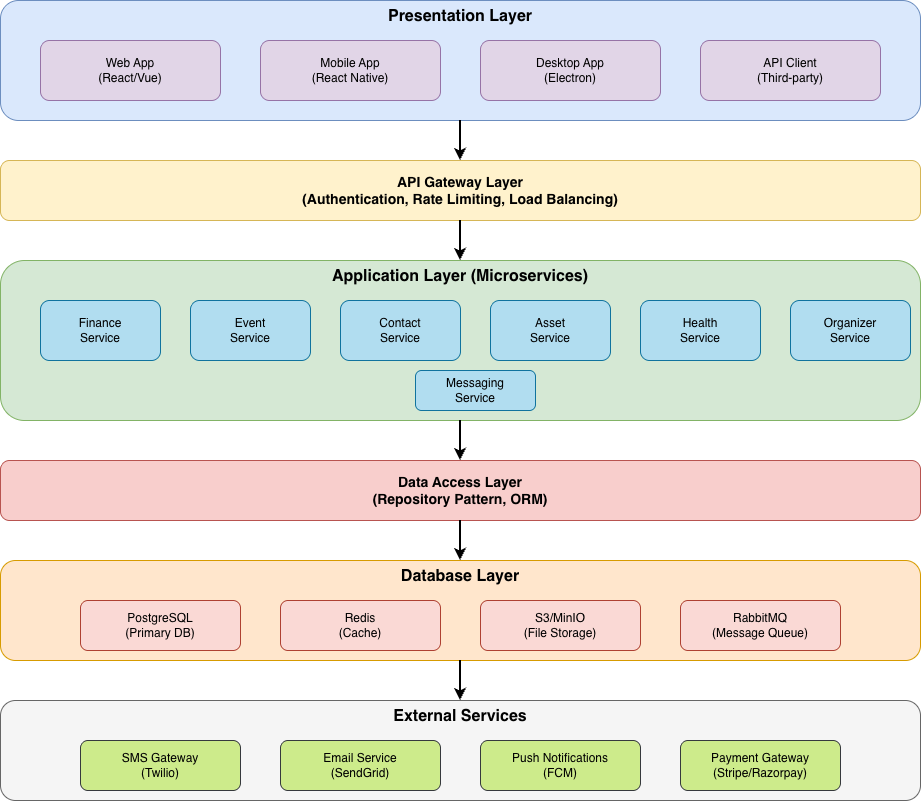

The diagram above was exported from draw.io. Its source (the exported page's mxGraphModel, read from the mxfile embedded in the PNG):
<mxGraphModel dx="1278" dy="942" grid="1" gridSize="10" guides="1" tooltips="1" connect="1" arrows="1" fold="1" page="1" pageScale="1" pageWidth="1169" pageHeight="827" math="0" shadow="0">
  <root>
    <mxCell id="0" />
    <mxCell id="1" parent="0" />
    <mxCell id="presentation-layer" parent="1" style="rounded=1;whiteSpace=wrap;html=1;fillColor=#dae8fc;strokeColor=#6c8ebf;fontSize=16;fontStyle=1;verticalAlign=top;align=center;" value="Presentation Layer" vertex="1">
      <mxGeometry height="120" width="920" x="120" y="40" as="geometry" />
    </mxCell>
    <mxCell id="web-app" parent="1" style="rounded=1;whiteSpace=wrap;html=1;fillColor=#e1d5e7;strokeColor=#9673a6;" value="Web App&#10;(React/Vue)" vertex="1">
      <mxGeometry height="60" width="180" x="160" y="80" as="geometry" />
    </mxCell>
    <mxCell id="mobile-app" parent="1" style="rounded=1;whiteSpace=wrap;html=1;fillColor=#e1d5e7;strokeColor=#9673a6;" value="Mobile App&#10;(React Native)" vertex="1">
      <mxGeometry height="60" width="180" x="380" y="80" as="geometry" />
    </mxCell>
    <mxCell id="desktop-app" parent="1" style="rounded=1;whiteSpace=wrap;html=1;fillColor=#e1d5e7;strokeColor=#9673a6;" value="Desktop App&#10;(Electron)" vertex="1">
      <mxGeometry height="60" width="180" x="600" y="80" as="geometry" />
    </mxCell>
    <mxCell id="api-client" parent="1" style="rounded=1;whiteSpace=wrap;html=1;fillColor=#e1d5e7;strokeColor=#9673a6;" value="API Client&#10;(Third-party)" vertex="1">
      <mxGeometry height="60" width="180" x="820" y="80" as="geometry" />
    </mxCell>
    <mxCell id="api-gateway" parent="1" style="rounded=1;whiteSpace=wrap;html=1;fillColor=#fff2cc;strokeColor=#d6b656;fontSize=14;fontStyle=1;" value="API Gateway Layer&#10;(Authentication, Rate Limiting, Load Balancing)" vertex="1">
      <mxGeometry height="60" width="920" x="120" y="200" as="geometry" />
    </mxCell>
    <mxCell id="app-layer" parent="1" style="rounded=1;whiteSpace=wrap;html=1;fillColor=#d5e8d4;strokeColor=#82b366;fontSize=16;fontStyle=1;verticalAlign=top;align=center;" value="Application Layer (Microservices)" vertex="1">
      <mxGeometry height="160" width="920" x="120" y="300" as="geometry" />
    </mxCell>
    <mxCell id="finance-service" parent="1" style="rounded=1;whiteSpace=wrap;html=1;fillColor=#b1ddf0;strokeColor=#10739e;" value="Finance&#10;Service" vertex="1">
      <mxGeometry height="60" width="120" x="160" y="340" as="geometry" />
    </mxCell>
    <mxCell id="event-service" parent="1" style="rounded=1;whiteSpace=wrap;html=1;fillColor=#b1ddf0;strokeColor=#10739e;" value="Event&#10;Service" vertex="1">
      <mxGeometry height="60" width="120" x="310" y="340" as="geometry" />
    </mxCell>
    <mxCell id="contact-service" parent="1" style="rounded=1;whiteSpace=wrap;html=1;fillColor=#b1ddf0;strokeColor=#10739e;" value="Contact&#10;Service" vertex="1">
      <mxGeometry height="60" width="120" x="460" y="340" as="geometry" />
    </mxCell>
    <mxCell id="asset-service" parent="1" style="rounded=1;whiteSpace=wrap;html=1;fillColor=#b1ddf0;strokeColor=#10739e;" value="Asset&#10;Service" vertex="1">
      <mxGeometry height="60" width="120" x="610" y="340" as="geometry" />
    </mxCell>
    <mxCell id="health-service" parent="1" style="rounded=1;whiteSpace=wrap;html=1;fillColor=#b1ddf0;strokeColor=#10739e;" value="Health&#10;Service" vertex="1">
      <mxGeometry height="60" width="120" x="760" y="340" as="geometry" />
    </mxCell>
    <mxCell id="organizer-service" parent="1" style="rounded=1;whiteSpace=wrap;html=1;fillColor=#b1ddf0;strokeColor=#10739e;" value="Organizer&#10;Service" vertex="1">
      <mxGeometry height="60" width="120" x="910" y="340" as="geometry" />
    </mxCell>
    <mxCell id="messaging-service" parent="1" style="rounded=1;whiteSpace=wrap;html=1;fillColor=#b1ddf0;strokeColor=#10739e;" value="Messaging&#10;Service" vertex="1">
      <mxGeometry height="40" width="120" x="535" y="410" as="geometry" />
    </mxCell>
    <mxCell id="data-layer" parent="1" style="rounded=1;whiteSpace=wrap;html=1;fillColor=#f8cecc;strokeColor=#b85450;fontSize=14;fontStyle=1;" value="Data Access Layer&#10;(Repository Pattern, ORM)" vertex="1">
      <mxGeometry height="60" width="920" x="120" y="500" as="geometry" />
    </mxCell>
    <mxCell id="db-layer" parent="1" style="rounded=1;whiteSpace=wrap;html=1;fillColor=#ffe6cc;strokeColor=#d79b00;fontSize=16;fontStyle=1;verticalAlign=top;align=center;" value="Database Layer" vertex="1">
      <mxGeometry height="100" width="920" x="120" y="600" as="geometry" />
    </mxCell>
    <mxCell id="postgresql" parent="1" style="rounded=1;whiteSpace=wrap;html=1;fillColor=#fad9d5;strokeColor=#ae4132;" value="PostgreSQL&#10;(Primary DB)" vertex="1">
      <mxGeometry height="50" width="160" x="200" y="640" as="geometry" />
    </mxCell>
    <mxCell id="redis" parent="1" style="rounded=1;whiteSpace=wrap;html=1;fillColor=#fad9d5;strokeColor=#ae4132;" value="Redis&#10;(Cache)" vertex="1">
      <mxGeometry height="50" width="160" x="400" y="640" as="geometry" />
    </mxCell>
    <mxCell id="s3" parent="1" style="rounded=1;whiteSpace=wrap;html=1;fillColor=#fad9d5;strokeColor=#ae4132;" value="S3/MinIO&#10;(File Storage)" vertex="1">
      <mxGeometry height="50" width="160" x="600" y="640" as="geometry" />
    </mxCell>
    <mxCell id="queue" parent="1" style="rounded=1;whiteSpace=wrap;html=1;fillColor=#fad9d5;strokeColor=#ae4132;" value="RabbitMQ&#10;(Message Queue)" vertex="1">
      <mxGeometry height="50" width="160" x="800" y="640" as="geometry" />
    </mxCell>
    <mxCell id="external-layer" parent="1" style="rounded=1;whiteSpace=wrap;html=1;fillColor=#f5f5f5;strokeColor=#666666;fontSize=16;fontStyle=1;verticalAlign=top;align=center;" value="External Services" vertex="1">
      <mxGeometry height="100" width="920" x="120" y="740" as="geometry" />
    </mxCell>
    <mxCell id="sms-gateway" parent="1" style="rounded=1;whiteSpace=wrap;html=1;fillColor=#cdeb8b;strokeColor=#36393d;" value="SMS Gateway&#10;(Twilio)" vertex="1">
      <mxGeometry height="50" width="160" x="200" y="780" as="geometry" />
    </mxCell>
    <mxCell id="email-service" parent="1" style="rounded=1;whiteSpace=wrap;html=1;fillColor=#cdeb8b;strokeColor=#36393d;" value="Email Service&#10;(SendGrid)" vertex="1">
      <mxGeometry height="50" width="160" x="400" y="780" as="geometry" />
    </mxCell>
    <mxCell id="push-notif" parent="1" style="rounded=1;whiteSpace=wrap;html=1;fillColor=#cdeb8b;strokeColor=#36393d;" value="Push Notifications&#10;(FCM)" vertex="1">
      <mxGeometry height="50" width="160" x="600" y="780" as="geometry" />
    </mxCell>
    <mxCell id="payment-gateway" parent="1" style="rounded=1;whiteSpace=wrap;html=1;fillColor=#cdeb8b;strokeColor=#36393d;" value="Payment Gateway&#10;(Stripe/Razorpay)" vertex="1">
      <mxGeometry height="50" width="160" x="800" y="780" as="geometry" />
    </mxCell>
    <mxCell id="arrow1" edge="1" parent="1" source="presentation-layer" style="edgeStyle=orthogonalEdgeStyle;rounded=0;orthogonalLoop=1;jettySize=auto;html=1;exitX=0.5;exitY=1;exitDx=0;exitDy=0;entryX=0.5;entryY=0;entryDx=0;entryDy=0;strokeWidth=2;" target="api-gateway">
      <mxGeometry relative="1" as="geometry" />
    </mxCell>
    <mxCell id="arrow2" edge="1" parent="1" source="api-gateway" style="edgeStyle=orthogonalEdgeStyle;rounded=0;orthogonalLoop=1;jettySize=auto;html=1;exitX=0.5;exitY=1;exitDx=0;exitDy=0;entryX=0.5;entryY=0;entryDx=0;entryDy=0;strokeWidth=2;" target="app-layer">
      <mxGeometry relative="1" as="geometry" />
    </mxCell>
    <mxCell id="arrow3" edge="1" parent="1" source="app-layer" style="edgeStyle=orthogonalEdgeStyle;rounded=0;orthogonalLoop=1;jettySize=auto;html=1;exitX=0.5;exitY=1;exitDx=0;exitDy=0;entryX=0.5;entryY=0;entryDx=0;entryDy=0;strokeWidth=2;" target="data-layer">
      <mxGeometry relative="1" as="geometry" />
    </mxCell>
    <mxCell id="arrow4" edge="1" parent="1" source="data-layer" style="edgeStyle=orthogonalEdgeStyle;rounded=0;orthogonalLoop=1;jettySize=auto;html=1;exitX=0.5;exitY=1;exitDx=0;exitDy=0;entryX=0.5;entryY=0;entryDx=0;entryDy=0;strokeWidth=2;" target="db-layer">
      <mxGeometry relative="1" as="geometry" />
    </mxCell>
    <mxCell id="arrow5" edge="1" parent="1" source="db-layer" style="edgeStyle=orthogonalEdgeStyle;rounded=0;orthogonalLoop=1;jettySize=auto;html=1;exitX=0.5;exitY=1;exitDx=0;exitDy=0;entryX=0.5;entryY=0;entryDx=0;entryDy=0;strokeWidth=2;" target="external-layer">
      <mxGeometry relative="1" as="geometry" />
    </mxCell>
  </root>
</mxGraphModel>